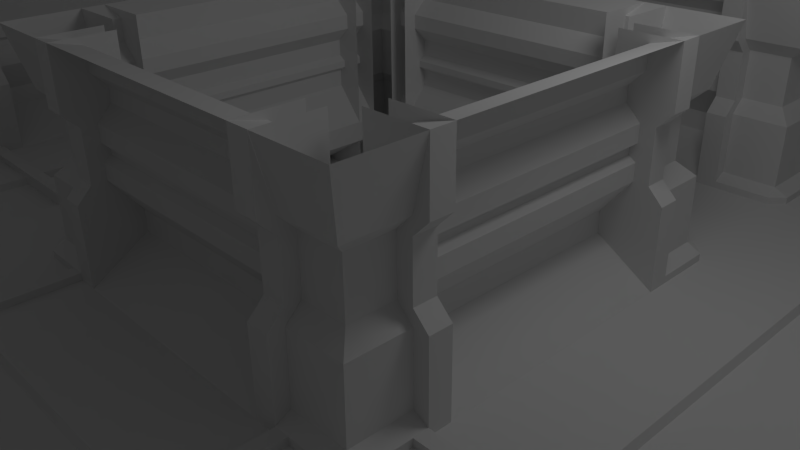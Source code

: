 # Source: GameplayTestMap.blend  (saved by Blender 2.63.0; exported with 4.5.12 LTS)
import bpy
from mathutils import Matrix  # noqa: F401  (used for matrix-valued properties, if any)

bpy.ops.wm.read_factory_settings(use_empty=True)
scene = bpy.context.scene
scene.name = 'Scene'

# ---- collections
col_collection_1 = bpy.data.collections.new('Collection 1'); scene.collection.children.link(col_collection_1)

# ---- materials (node trees are filled in below, after node groups)
mat_none_untitled_005 = bpy.data.materials.new('None_untitled.005')
mat_none_untitled_005.alpha_threshold = 0.0
mat_none_untitled_005.use_transparent_shadow = False
mat_none_untitled_005.specular_color = (0.8, 0.8, 0.8)
mat_none_untitled_005.roughness = 0.5
mat_none_untitled_005.specular_intensity = 1.0
mat_none_untitled_005.line_color = (0.0, 0.0, 0.0, 1.0)
mat_none_untitled_002 = bpy.data.materials.new('None_untitled.002')
mat_none_untitled_002.alpha_threshold = 0.0
mat_none_untitled_002.use_transparent_shadow = False
mat_none_untitled_002.specular_color = (0.8, 0.8, 0.8)
mat_none_untitled_002.roughness = 0.5
mat_none_untitled_002.specular_intensity = 1.0
mat_none_untitled_002.line_color = (0.0, 0.0, 0.0, 1.0)
mat_none_untitled_004 = bpy.data.materials.new('None_untitled.004')
mat_none_untitled_004.alpha_threshold = 0.0
mat_none_untitled_004.use_transparent_shadow = False
mat_none_untitled_004.specular_color = (0.8, 0.8, 0.8)
mat_none_untitled_004.roughness = 0.5
mat_none_untitled_004.specular_intensity = 1.0
mat_none_untitled_004.line_color = (0.0, 0.0, 0.0, 1.0)
mat_none_untitled = bpy.data.materials.new('None_untitled')
mat_none_untitled.alpha_threshold = 0.0
mat_none_untitled.use_transparent_shadow = False
mat_none_untitled.specular_color = (0.8, 0.8, 0.8)
mat_none_untitled.roughness = 0.5
mat_none_untitled.specular_intensity = 1.0
mat_none_untitled.line_color = (0.0, 0.0, 0.0, 1.0)
mat_none_untitled_001 = bpy.data.materials.new('None_untitled.001')
mat_none_untitled_001.alpha_threshold = 0.0
mat_none_untitled_001.use_transparent_shadow = False
mat_none_untitled_001.specular_color = (0.8, 0.8, 0.8)
mat_none_untitled_001.roughness = 0.5
mat_none_untitled_001.specular_intensity = 1.0
mat_none_untitled_001.line_color = (0.0, 0.0, 0.0, 1.0)

# ---- material node trees

# ---- world
world_world = bpy.data.worlds.new('World'); scene.world = world_world
world_world.color = (0.05088, 0.05088, 0.05088)
world_world.use_sun_shadow = False
world_world.sun_shadow_jitter_overblur = 0.0
world_world.cycles.sampling_method = 'MANUAL'
world_world.cycles.sample_map_resolution = 256

# ---- cameras
cam_camera = bpy.data.cameras.new('Camera')
cam_camera.clip_end = 100.0
cam_camera.lens = 35.0
cam_camera.sensor_width = 32.0
cam_camera.sensor_height = 18.0
cam_camera.ortho_scale = 7.314
cam_camera.dof.focus_distance = 0.0
cam_camera.dof.aperture_fstop = 128.0

# ---- lights
light_lamp = bpy.data.lights.new('Lamp', 'POINT')
light_lamp.transmission_factor = 0.0
light_lamp.cutoff_distance = 30.0
light_lamp.energy = 100.0
light_lamp.shadow_buffer_clip_start = 1.001
light_lamp.shadow_soft_size = 1.0
light_lamp.shadow_maximum_resolution = 0.006
light_lamp.use_absolute_resolution = True
light_lamp.cycles.use_multiple_importance_sampling = False

# ---- meshes
me_plane_001 = bpy.data.meshes.new('Plane.001')
me_plane_001.from_pydata([(20.0, -20.0, 0.0), (-20.0, -20.0, 0.0), (20.0, 20.0, 0.0), (-20.0, 20.0, 0.0)], [], [(2, 3, 1, 0)])
_uv = me_plane_001.uv_layers.new(name='UV coord')
_uv.uv.foreach_set('vector', [0.0, 0.5, -20.0, 0.5, -20.0, -19.5, 0.0, -19.5])
me_plane_001.use_remesh_preserve_volume = False
me_plane_001.use_remesh_preserve_attributes = False
me_plane_001.use_mirror_vertex_groups = False
me_plane_001.update()
me_cube_006_cube_011 = bpy.data.meshes.new('Cube.006_Cube.011')
me_cube_006_cube_011.from_pydata([(5.0, 0.0, 6.2), (5.0, 0.0, 6.8), (5.0, 1.3, 6.8), (5.0, 1.3, 6.2), (5.0, 0.0, 6.0), (5.0, 1.1, 6.0), (5.3, 0.0, 6.0), (5.3, 1.1, 6.0), (5.0, 2.0, 6.8), (5.0, 2.0, 6.2), (5.0, 3.0, 6.8), (5.0, 3.0, 6.2), (5.0, 3.0, 6.0), (5.0, 2.2, 6.0), (5.3, 3.0, 6.0), (5.3, 2.2, 6.0), (5.3, 2.0, 6.2), (5.3, 1.3, 6.2), (6.2, 1.3, 5.0), (6.8, 1.3, 5.0), (6.8, 0.0, 5.0), (6.2, 0.0, 5.0), (6.0, 0.0, 5.0), (6.0, 1.1, 5.0), (6.0, 0.0, 5.3), (6.0, 1.1, 5.3), (6.2, 2.0, 5.0), (6.8, 2.0, 5.0), (6.2, 3.0, 5.0), (6.8, 3.0, 5.0), (6.0, 2.2, 5.0), (6.0, 3.0, 5.0), (6.0, 2.2, 5.3), (6.0, 3.0, 5.3), (6.2, 2.0, 5.3), (6.2, 1.3, 5.3)], [], [(0, 1, 2, 3), (4, 0, 3, 5), (6, 4, 5, 7), (2, 8, 9, 3), (8, 10, 11, 9), (9, 11, 12, 13), (13, 12, 14, 15), (15, 16, 9, 13), (17, 7, 5, 3), (3, 9, 16, 17), (18, 19, 20, 21), (21, 22, 23, 18), (22, 24, 25, 23), (18, 26, 27, 19), (26, 28, 29, 27), (30, 31, 28, 26), (32, 33, 31, 30), (30, 26, 34, 32), (18, 23, 25, 35), (35, 34, 26, 18), (6, 7, 25, 24), (17, 35, 25, 7), (17, 16, 34, 35), (15, 32, 34, 16), (15, 14, 33, 32)])
_uv = me_cube_006_cube_011.uv_layers.new(name='UVMap')
_uv.uv.foreach_set('vector', [0.9395, 0.1148, 0.7869, 0.1148, 0.7869, 0.4453, 0.9395, 0.4453, 0.9903, 0.1148, 0.9395, 0.1148, 0.9395, 0.4453, 0.9903, 0.3944, 0.09477, 0.0, 0.1895, 0.0, 0.1895, 0.3475, 0.09477, 0.3475, 0.7869, 0.4453, 0.7869, 0.6232, 0.9395, 0.6232, 0.9395, 0.4453, 0.7869, 0.6232, 0.7869, 0.8774, 0.9395, 0.8774, 0.9395, 0.6232, 0.9395, 0.6232, 0.9395, 0.8774, 0.9903, 0.8774, 0.9903, 0.674, 0.1895, 0.7473, 0.1895, 1.0, 0.09477, 1.0, 0.09477, 0.7473, 0.09477, 0.7473, 0.09477, 0.6579, 0.1895, 0.6579, 0.1895, 0.7473, 0.09477, 0.4368, 0.09477, 0.3475, 0.1895, 0.3475, 0.1895, 0.4368, 0.1895, 0.4368, 0.1895, 0.6579, 0.09477, 0.6579, 0.09477, 0.4368, 0.6163, 0.4453, 0.7688, 0.4453, 0.7688, 0.1148, 0.6163, 0.1148, 0.6163, 0.1148, 0.5654, 0.1148, 0.5654, 0.3944, 0.6163, 0.4453, 0.0, 0.0, 0.09477, 0.0, 0.09477, 0.3475, 0.0, 0.3475, 0.6163, 0.4453, 0.6163, 0.6232, 0.7688, 0.6232, 0.7688, 0.4453, 0.6163, 0.6232, 0.6163, 0.8774, 0.7688, 0.8774, 0.7688, 0.6232, 0.5654, 0.674, 0.5654, 0.8774, 0.6163, 0.8774, 0.6163, 0.6232, 0.09477, 0.7473, 0.09477, 1.0, 4e-06, 1.0, 3e-06, 0.7473, 3e-06, 0.7473, 2e-06, 0.6579, 0.09477, 0.6579, 0.09477, 0.7473, 1e-06, 0.4368, 0.0, 0.3475, 0.09477, 0.3475, 0.09477, 0.4368, 0.09477, 0.4368, 0.09477, 0.6579, 2e-06, 0.6579, 1e-06, 0.4368, 0.4795, 0.1697, 0.4795, 0.4026, 0.2699, 0.4026, 0.2699, 0.1697, 0.5095, 0.4545, 0.2399, 0.4545, 0.2699, 0.4026, 0.4795, 0.4026, 0.5095, 0.4545, 0.5095, 0.6028, 0.2399, 0.6028, 0.2399, 0.4545, 0.4795, 0.6547, 0.2699, 0.6547, 0.2399, 0.6028, 0.5095, 0.6028, 0.4795, 0.6547, 0.4795, 0.8241, 0.2699, 0.8241, 0.2699, 0.6547])
me_cube_006_cube_011.materials.append(mat_none_untitled_005)
me_cube_006_cube_011.use_remesh_preserve_volume = False
me_cube_006_cube_011.use_remesh_preserve_attributes = False
me_cube_006_cube_011.use_mirror_vertex_groups = False
me_cube_006_cube_011.update()
me_plane_plane_002 = bpy.data.meshes.new('Plane_Plane.002')
me_plane_plane_002.from_pydata([(1.8, 0.2, 1.0), (1.8, 1.1, 1.0), (1.8, 1.1, 1.8), (1.8, 0.2, 1.81), (1.0, 1.1, 1.8), (1.0, 0.2, 1.81), (1.6, 1.3, 1.6), (1.0, 1.3, 1.6), (1.6, 1.3, 1.0), (1.6, 2.0, 1.0), (1.6, 2.0, 1.6), (1.0, 2.0, 1.6), (1.8, 2.2, 1.8), (1.0, 2.2, 1.8), (1.8, 2.2, 1.0), (2.0, 3.0, 1.0), (2.0, 3.0, 2.0), (1.0, 3.0, 2.0), (2.0, 0.1, 1.0), (2.0, 0.1, 1.81), (2.0, 0.0, 1.81), (2.0, 0.0, 1.0), (1.0, 0.1, 2.0), (1.8, 0.1, 2.0), (1.0, 0.0, 2.0), (1.8, 0.0, 2.0)], [], [(0, 1, 2, 3), (3, 2, 4, 5), (2, 6, 7, 4), (1, 8, 6, 2), (8, 9, 10, 6), (6, 10, 11, 7), (10, 12, 13, 11), (9, 14, 12, 10), (12, 14, 15, 16), (13, 12, 16, 17), (18, 0, 3, 19), (19, 20, 21, 18), (5, 22, 23, 3), (22, 24, 25, 23), (3, 23, 19), (19, 23, 25, 20)])
_uv = me_plane_plane_002.uv_layers.new(name='UVMap')
_uv.uv.foreach_set('vector', [0.2001, 0.476, 0.393, 0.476, 0.393, 0.133, 0.2001, 0.1287, 0.2002, 0.8782, 0.3937, 0.8781, 0.3937, 0.5342, 0.2002, 0.5343, 0.3937, 0.8781, 0.4545, 0.7921, 0.4545, 0.5342, 0.3937, 0.5342, 0.393, 0.476, 0.4536, 0.476, 0.4536, 0.2188, 0.393, 0.133, 0.4536, 0.476, 0.6037, 0.476, 0.6037, 0.2188, 0.4536, 0.2188, 0.4545, 0.7921, 0.605, 0.7921, 0.605, 0.5341, 0.4545, 0.5342, 0.605, 0.7921, 0.6658, 0.878, 0.6658, 0.5341, 0.605, 0.5341, 0.6037, 0.476, 0.6643, 0.476, 0.6643, 0.133, 0.6037, 0.2188, 0.6643, 0.133, 0.6643, 0.476, 0.841, 0.476, 0.841, 0.0473, 0.6658, 0.5341, 0.6658, 0.878, 0.8431, 0.9639, 0.843, 0.534, 0.1522, 0.476, 0.2001, 0.476, 0.2001, 0.1287, 0.1522, 0.1287, 0.1522, 0.1287, 0.1294, 0.1284, 0.1294, 0.4756, 0.1522, 0.476, 0.2002, 0.5343, 0.154, 0.5343, 0.1541, 0.8782, 0.2002, 0.8782, 0.154, 0.5343, 0.1314, 0.534, 0.1315, 0.878, 0.1541, 0.8782, 0.9396, 0.06097, 0.909, 0.1404, 0.9734, 0.1404, 0.9734, 0.1404, 0.909, 0.1404, 0.909, 0.187, 0.9734, 0.187])
me_plane_plane_002.materials.append(mat_none_untitled_002)
me_plane_plane_002.use_remesh_preserve_volume = False
me_plane_plane_002.use_remesh_preserve_attributes = False
me_plane_plane_002.use_mirror_vertex_groups = False
me_plane_plane_002.update()
me_plane_002_plane_007 = bpy.data.meshes.new('Plane.002_Plane.007')
me_plane_002_plane_007.from_pydata([(1.0, 0.1, 2.0), (1.0, 0.1, 6.0), (1.2, 0.1, 6.0), (1.2, 0.1, 2.0), (1.2, -0.2, 2.0), (1.2, -0.2, 6.0), (1.0, -0.2, 2.0), (1.0, -0.2, 6.0), (6.0, 0.1, 1.0), (2.0, 0.1, 1.0), (2.0, 0.1, 1.2), (6.0, 0.1, 1.2), (6.0, -0.2, 1.2), (2.0, -0.2, 1.2), (6.0, -0.2, 1.0), (2.0, -0.2, 1.0), (1.0, 0.0, 2.0), (1.0, 0.0, 3.333), (1.8, 0.0, 3.333), (1.8, 0.0, 2.0), (1.0, 0.0, 4.667), (1.0, 0.0, 6.0), (1.8, 0.0, 6.0), (1.8, 0.0, 4.667), (1.0, -1.0, 3.778), (1.8, -1.0, 3.778), (1.0, -1.0, 4.222), (1.8, -1.0, 4.222), (6.0, 0.0, 1.0), (4.667, 0.0, 1.0), (4.667, 0.0, 1.8), (6.0, 0.0, 1.8), (3.333, 0.0, 1.0), (2.0, 0.0, 1.0), (2.0, 0.0, 1.8), (3.333, 0.0, 1.8), (4.222, -1.0, 1.0), (4.222, -1.0, 1.8), (3.778, -1.0, 1.0), (3.778, -1.0, 1.8), (5.3, 0.0, 6.0), (6.0, 0.0, 5.3)], [], [(0, 1, 2, 3), (4, 3, 2, 5), (0, 6, 7, 1), (8, 9, 10, 11), (12, 11, 10, 13), (8, 14, 15, 9), (16, 17, 18, 19), (20, 21, 22, 23), (17, 24, 25, 18), (24, 26, 27, 25), (26, 20, 23, 27), (28, 29, 30, 31), (32, 33, 34, 35), (29, 36, 37, 30), (36, 38, 39, 37), (38, 32, 35, 39), (19, 18, 35, 34), (18, 25, 39, 35), (27, 37, 39, 25), (23, 30, 37, 27), (22, 31, 30, 23), (31, 22, 40, 41)])
_uv = me_plane_002_plane_007.uv_layers.new(name='UVMap')
_uv.uv.foreach_set('vector', [0.5562, 0.9158, 0.1241, 0.9158, 0.1241, 0.8942, 0.5562, 0.8942, 0.5562, 0.8618, 0.5562, 0.8942, 0.1241, 0.8942, 0.1241, 0.8618, 0.5562, 0.9158, 0.5562, 0.9482, 0.1241, 0.9482, 0.1241, 0.9158, 0.5562, 0.8294, 0.1241, 0.8294, 0.1241, 0.8078, 0.5562, 0.8078, 0.5562, 0.7753, 0.5562, 0.8078, 0.1241, 0.8078, 0.1241, 0.7754, 0.5562, 0.8294, 0.5562, 0.8618, 0.1241, 0.8618, 0.1241, 0.8294, 0.7727, 0.2908, 0.682, 0.1089, 0.7366, 0.0, 0.8273, 0.1819, 0.09093, 0.7684, 0.0, 0.5865, 0.05456, 0.4774, 0.1455, 0.6592, 0.9247, 0.8171, 0.8693, 0.8538, 0.8534, 0.7632, 0.9117, 0.7352, 0.8693, 0.8538, 0.8457, 0.8737, 0.8295, 0.7909, 0.8534, 0.7632, 0.8457, 0.8737, 0.7832, 0.9145, 0.7683, 0.8231, 0.8295, 0.7909, 0.682, 0.5865, 0.591, 0.7684, 0.5365, 0.6592, 0.6274, 0.4774, 1.0, 0.1093, 0.9093, 0.2908, 0.8548, 0.182, 0.9455, 0.00046, 0.819, 0.2925, 0.8724, 0.3544, 0.8492, 0.4273, 0.7963, 0.3706, 0.8724, 0.3544, 0.8938, 0.384, 0.8675, 0.4612, 0.8492, 0.4273, 0.8938, 0.384, 0.9434, 0.4437, 0.9227, 0.5166, 0.8675, 0.4612, 0.8273, 0.1819, 0.7366, 0.0, 0.9455, 0.00046, 0.8548, 0.182, 0.9117, 0.7352, 0.8534, 0.7632, 0.8675, 0.4612, 0.9227, 0.5166, 0.8295, 0.7909, 0.8492, 0.4273, 0.8675, 0.4612, 0.8534, 0.7632, 0.7683, 0.8231, 0.7963, 0.3706, 0.8492, 0.4273, 0.8295, 0.7909, 0.05456, 0.4774, 0.6274, 0.4774, 0.5365, 0.6592, 0.1455, 0.6592, 0.6274, 0.4774, 0.05456, 0.4774, 0.2932, 0.0, 0.3887, 0.0])
me_plane_002_plane_007.materials.append(mat_none_untitled_004)
me_plane_002_plane_007.use_remesh_preserve_volume = False
me_plane_002_plane_007.use_remesh_preserve_attributes = False
me_plane_002_plane_007.use_mirror_vertex_groups = False
me_plane_002_plane_007.update()
me_cube_cube_002 = bpy.data.meshes.new('Cube_Cube.002')
me_cube_cube_002.from_pydata([(1.8, 0.0, -2.7), (1.8, 1.3, -2.7), (1.2, 1.3, -2.7), (1.2, 0.0, -2.7), (1.8, 1.3, -3.0), (1.8, 0.0, -3.0), (1.2, 0.0, -3.0), (1.2, 1.3, -3.0), (2.0, 1.1, -3.0), (2.0, 0.0, -3.0), (2.0, 0.0, -2.7), (2.0, 1.1, -2.7), (1.2, 2.0, -3.0), (1.8, 2.0, -3.0), (1.8, 2.0, -2.7), (1.2, 2.0, -2.7), (1.8, 3.0, -2.7), (1.2, 3.0, -2.7), (1.2, 3.0, -3.0), (1.8, 3.0, -3.0), (2.0, 2.2, -3.0), (2.0, 3.0, -3.0), (2.0, 2.2, -2.7), (2.0, 3.0, -2.7), (1.8, 0.0, 1.0), (1.8, 1.3, 1.0), (1.2, 1.3, 1.0), (1.2, 0.0, 1.0), (1.8, 1.3, 0.7), (1.8, 0.0, 0.7), (1.2, 0.0, 0.7), (1.2, 1.3, 0.7), (2.0, 1.1, 0.7), (2.0, 0.0, 0.7), (2.0, 0.0, 1.0), (2.0, 1.1, 1.0), (1.2, 2.0, 0.7), (1.8, 2.0, 0.7), (1.8, 2.0, 1.0), (1.2, 2.0, 1.0), (1.8, 3.0, 1.0), (1.2, 3.0, 1.0), (1.2, 3.0, 0.7), (1.8, 3.0, 0.7), (2.0, 2.2, 0.7), (2.0, 3.0, 0.7), (2.0, 2.2, 1.0), (2.0, 3.0, 1.0), (2.0, 0.0, -3.0), (1.2, 0.5, -3.0), (1.2, 0.5, 1.0), (2.0, 0.0, 1.0), (1.2, 0.8, -3.0), (1.2, 0.8, 1.0), (1.6, 1.3, -3.0), (1.6, 1.3, 1.0), (1.6, 2.0, -3.0), (1.4, 2.2, -3.0), (1.4, 2.2, 1.0), (1.6, 2.0, 1.0), (1.4, 2.4, -3.0), (1.4, 2.4, 1.0), (1.6, 2.6, -3.0), (1.6, 2.6, 1.0), (1.6, 2.9, -3.0), (1.6, 2.9, 1.0), (1.6, 1.533, -3.0), (1.6, 1.533, 1.0), (1.6, 1.767, 1.0), (1.6, 1.767, -3.0), (1.5, 1.697, 1.0), (1.5, 1.697, -3.0), (1.5, 1.603, -3.0), (1.5, 1.603, 1.0), (2.0, 3.0, -3.0), (2.0, 3.0, 1.0)], [], [(0, 1, 2, 3), (4, 5, 6, 7), (5, 4, 8, 9), (1, 0, 10, 11), (9, 8, 11, 10), (4, 7, 12, 13), (2, 1, 14, 15), (15, 14, 16, 17), (13, 12, 18, 19), (20, 13, 19, 21), (14, 22, 23, 16), (22, 20, 21, 23), (20, 22, 14, 13), (4, 1, 11, 8), (1, 4, 13, 14), (24, 25, 26, 27), (28, 29, 30, 31), (29, 28, 32, 33), (25, 24, 34, 35), (33, 32, 35, 34), (28, 31, 36, 37), (26, 25, 38, 39), (39, 38, 40, 41), (37, 36, 42, 43), (44, 37, 43, 45), (38, 46, 47, 40), (46, 44, 45, 47), (44, 46, 38, 37), (28, 25, 35, 32), (25, 28, 37, 38), (48, 49, 50, 51), (49, 52, 53, 50), (52, 54, 55, 53), (56, 57, 58, 59), (57, 60, 61, 58), (60, 62, 63, 61), (62, 64, 65, 63), (55, 54, 66, 67), (68, 69, 56, 59), (68, 70, 71, 69), (66, 72, 73, 67), (73, 72, 71, 70), (64, 74, 75, 65)])
_uv = me_cube_cube_002.uv_layers.new(name='UVMap')
_uv.uv.foreach_set('vector', [0.7832, 2.5e-05, 0.7832, 0.4334, 0.8832, 0.4334, 0.8832, 2.5e-05, 0.7105, 0.4292, 0.7105, -0.004161, 0.6105, -0.004161, 0.6105, 0.4292, 0.7105, -0.004161, 0.7105, 0.4292, 0.7438, 0.3625, 0.7438, -0.004161, 0.7832, 0.4334, 0.7832, 2.5e-05, 0.7499, 2.5e-05, 0.7499, 0.3667, 0.5474, 0.0, 0.5474, 0.3475, 0.5, 0.3475, 0.5, 3e-06, 0.7105, 0.4292, 0.6105, 0.4292, 0.6105, 0.6625, 0.7105, 0.6625, 0.8832, 0.4334, 0.7832, 0.4334, 0.7832, 0.6667, 0.8832, 0.6667, 0.8832, 0.6667, 0.7832, 0.6667, 0.7832, 1.0, 0.8832, 1.0, 0.7105, 0.6625, 0.6105, 0.6625, 0.6105, 0.9958, 0.7105, 0.9958, 0.7438, 0.7292, 0.7105, 0.6625, 0.7105, 0.9958, 0.7438, 0.9958, 0.7832, 0.6667, 0.7499, 0.7334, 0.7499, 1.0, 0.7832, 1.0, 0.5, 0.7473, 0.5474, 0.7473, 0.5474, 1.0, 0.5, 1.0, 0.5474, 0.7473, 0.5, 0.7473, 0.5, 0.6579, 0.5474, 0.6579, 0.5474, 0.4368, 0.5, 0.4368, 0.5, 0.3475, 0.5474, 0.3475, 0.5, 0.4368, 0.5474, 0.4368, 0.5474, 0.6579, 0.5, 0.6579, 0.7104, -0.00395, 0.7104, 0.4294, 0.6104, 0.4294, 0.6104, -0.00395, 0.7833, 0.4333, 0.7833, 0.0, 0.8833, 0.0, 0.8833, 0.4333, 0.7833, 0.0, 0.7833, 0.4333, 0.75, 0.3667, 0.75, 0.0, 0.7104, 0.4294, 0.7104, -0.00395, 0.7437, -0.00395, 0.7437, 0.3627, 0.6021, -0.003125, 0.6021, 0.3444, 0.5547, 0.3444, 0.5547, -0.003125, 0.7833, 0.4333, 0.8833, 0.4333, 0.8833, 0.6667, 0.7833, 0.6667, 0.6104, 0.4294, 0.7104, 0.4294, 0.7104, 0.6627, 0.6104, 0.6627, 0.6104, 0.6627, 0.7104, 0.6627, 0.7104, 0.9961, 0.6104, 0.9961, 0.7833, 0.6667, 0.8833, 0.6667, 0.8833, 1.0, 0.7833, 1.0, 0.75, 0.7333, 0.7833, 0.6667, 0.7833, 1.0, 0.75, 1.0, 0.7104, 0.6627, 0.7437, 0.7294, 0.7437, 0.996, 0.7104, 0.9961, 0.5547, 0.7442, 0.6021, 0.7442, 0.6021, 0.9969, 0.5547, 0.9969, 0.6021, 0.7442, 0.5547, 0.7442, 0.5547, 0.6548, 0.6021, 0.6548, 0.6021, 0.4337, 0.5547, 0.4337, 0.5547, 0.3444, 0.6021, 0.3444, 0.5547, 0.4337, 0.6021, 0.4337, 0.6021, 0.6548, 0.5547, 0.6548, 0.4692, 0.9774, 0.4692, 0.7612, 0.01087, 0.7612, 0.01087, 0.9774, 0.4692, 0.7612, 0.4692, 0.6924, 0.01087, 0.6924, 0.01087, 0.7612, 0.4692, 0.6924, 0.4692, 0.5457, 0.01087, 0.5457, 0.01087, 0.6924, 0.4692, 0.3614, 0.4692, 0.2965, 0.01087, 0.2965, 0.01087, 0.3614, 0.4692, 0.2965, 0.4692, 0.2507, 0.01087, 0.2507, 0.01087, 0.2965, 0.4692, 0.2507, 0.4692, 0.1859, 0.01087, 0.1859, 0.01087, 0.2507, 0.4692, 0.1859, 0.4692, 0.1171, 0.01087, 0.1171, 0.01087, 0.1859, 0.01087, 0.5457, 0.4692, 0.5457, 0.4692, 0.4922, 0.01087, 0.4922, 0.01087, 0.4148, 0.4692, 0.4148, 0.4692, 0.3614, 0.01087, 0.3614, 0.01087, 0.4148, 0.01087, 0.4428, 0.4692, 0.4428, 0.4692, 0.4148, 0.4692, 0.4922, 0.4692, 0.4642, 0.01087, 0.4642, 0.01087, 0.4922, 0.01087, 0.4642, 0.4692, 0.4642, 0.4692, 0.4428, 0.01087, 0.4428, 0.4692, 0.1171, 0.4692, 0.02265, 0.01087, 0.02264, 0.01087, 0.1171])
me_cube_cube_002.materials.append(mat_none_untitled)
me_cube_cube_002.use_remesh_preserve_volume = False
me_cube_cube_002.use_remesh_preserve_attributes = False
me_cube_cube_002.use_mirror_vertex_groups = False
me_cube_cube_002.update()
me_plane_001_plane_006 = bpy.data.meshes.new('Plane.001_Plane.006')
me_plane_001_plane_006.from_pydata([(6.0, 0.0, -3.0), (4.667, 0.0, -3.0), (4.667, 0.0, 1.0), (6.0, 0.0, 1.0), (3.333, 0.0, -3.0), (2.0, 0.0, -3.0), (2.0, 0.0, 1.0), (3.333, 0.0, 1.0), (4.222, -1.0, -3.0), (4.222, -1.0, 1.0), (3.778, -1.0, -3.0), (3.778, -1.0, 1.0)], [], [(0, 1, 2, 3), (4, 5, 6, 7), (1, 8, 9, 2), (8, 10, 11, 9), (10, 4, 7, 11)])
_uv = me_plane_001_plane_006.uv_layers.new(name='UVMap')
_uv.uv.foreach_set('vector', [2e-06, 0.0, 0.2516, 0.0, 0.2516, 0.7548, 0.0, 0.7548, 0.7484, 1e-06, 1.0, 1e-06, 1.0, 0.7548, 0.7484, 0.7548, 0.2516, 0.0, 0.4581, 1e-06, 0.4581, 0.7548, 0.2516, 0.7548, 0.4581, 1e-06, 0.5419, 1e-06, 0.5419, 0.7548, 0.4581, 0.7548, 0.5419, 1e-06, 0.7484, 1e-06, 0.7484, 0.7548, 0.5419, 0.7548])
me_plane_001_plane_006.materials.append(mat_none_untitled_001)
me_plane_001_plane_006.use_remesh_preserve_volume = False
me_plane_001_plane_006.use_remesh_preserve_attributes = False
me_plane_001_plane_006.use_mirror_vertex_groups = False
me_plane_001_plane_006.update()
me_plane = bpy.data.meshes.new('Plane')
me_plane.from_pydata([(1.0, -1.0, 0.0), (-1.0, -1.0, 0.0), (1.0, 1.0, 0.0), (-1.0, 1.0, 0.0)], [], [(2, 3, 1, 0)])
_uv = me_plane.uv_layers.new(name='UV coord')
_uv.uv.foreach_set('vector', [0.0, 0.0, -1.0, 0.0, -1.0, -1.0, 0.0, -1.0])
me_plane.use_remesh_preserve_volume = False
me_plane.use_remesh_preserve_attributes = False
me_plane.use_mirror_vertex_groups = False
me_plane.update()

# ---- objects
ob_plane_007 = bpy.data.objects.new('Plane.007', me_plane_001)
ob_mesh_118 = bpy.data.objects.new('Mesh.118', me_cube_006_cube_011)
ob_mesh_117 = bpy.data.objects.new('Mesh.117', me_plane_plane_002)
ob_mesh_116 = bpy.data.objects.new('Mesh.116', me_plane_002_plane_007)
ob_mesh_115 = bpy.data.objects.new('Mesh.115', me_cube_cube_002)
ob_mesh_114 = bpy.data.objects.new('Mesh.114', me_cube_cube_002)
ob_mesh_113 = bpy.data.objects.new('Mesh.113', me_plane_001_plane_006)
ob_mesh_112 = bpy.data.objects.new('Mesh.112', me_cube_cube_002)
ob_mesh_111 = bpy.data.objects.new('Mesh.111', me_cube_cube_002)
ob_mesh_110 = bpy.data.objects.new('Mesh.110', me_cube_cube_002)
ob_mesh_109 = bpy.data.objects.new('Mesh.109', me_cube_cube_002)
ob_mesh_108 = bpy.data.objects.new('Mesh.108', me_cube_006_cube_011)
ob_mesh_107 = bpy.data.objects.new('Mesh.107', me_plane_plane_002)
ob_mesh_106 = bpy.data.objects.new('Mesh.106', me_plane_002_plane_007)
ob_mesh_105 = bpy.data.objects.new('Mesh.105', me_cube_cube_002)
ob_mesh_104 = bpy.data.objects.new('Mesh.104', me_cube_cube_002)
ob_mesh_103 = bpy.data.objects.new('Mesh.103', me_plane_001_plane_006)
ob_mesh_102 = bpy.data.objects.new('Mesh.102', me_plane_001_plane_006)
ob_mesh_101 = bpy.data.objects.new('Mesh.101', me_cube_cube_002)
ob_mesh_100 = bpy.data.objects.new('Mesh.100', me_cube_cube_002)
ob_mesh_099 = bpy.data.objects.new('Mesh.099', me_cube_cube_002)
ob_mesh_098 = bpy.data.objects.new('Mesh.098', me_cube_cube_002)
ob_mesh_097 = bpy.data.objects.new('Mesh.097', me_plane_001_plane_006)
ob_mesh_096 = bpy.data.objects.new('Mesh.096', me_plane_001_plane_006)
ob_mesh_095 = bpy.data.objects.new('Mesh.095', me_cube_cube_002)
ob_mesh_094 = bpy.data.objects.new('Mesh.094', me_cube_cube_002)
ob_mesh_093 = bpy.data.objects.new('Mesh.093', me_plane_001_plane_006)
ob_mesh_092 = bpy.data.objects.new('Mesh.092', me_cube_cube_002)
ob_mesh_091 = bpy.data.objects.new('Mesh.091', me_cube_cube_002)
ob_mesh_090 = bpy.data.objects.new('Mesh.090', me_cube_cube_002)
ob_mesh_089 = bpy.data.objects.new('Mesh.089', me_cube_cube_002)
ob_mesh_088 = bpy.data.objects.new('Mesh.088', me_plane_001_plane_006)
ob_mesh_087 = bpy.data.objects.new('Mesh.087', me_plane_001_plane_006)
ob_mesh_086 = bpy.data.objects.new('Mesh.086', me_cube_cube_002)
ob_mesh_085 = bpy.data.objects.new('Mesh.085', me_cube_cube_002)
ob_mesh_084 = bpy.data.objects.new('Mesh.084', me_cube_cube_002)
ob_mesh_083 = bpy.data.objects.new('Mesh.083', me_cube_cube_002)
ob_mesh_082 = bpy.data.objects.new('Mesh.082', me_plane_001_plane_006)
ob_mesh_081 = bpy.data.objects.new('Mesh.081', me_plane_001_plane_006)
ob_mesh_080 = bpy.data.objects.new('Mesh.080', me_cube_cube_002)
ob_mesh_079 = bpy.data.objects.new('Mesh.079', me_cube_cube_002)
ob_mesh_078 = bpy.data.objects.new('Mesh.078', me_cube_cube_002)
ob_mesh_077 = bpy.data.objects.new('Mesh.077', me_cube_cube_002)
ob_mesh_076 = bpy.data.objects.new('Mesh.076', me_plane_001_plane_006)
ob_mesh_075 = bpy.data.objects.new('Mesh.075', me_plane_001_plane_006)
ob_mesh_074 = bpy.data.objects.new('Mesh.074', me_cube_cube_002)
ob_mesh_073 = bpy.data.objects.new('Mesh.073', me_cube_cube_002)
ob_mesh_072 = bpy.data.objects.new('Mesh.072', me_cube_cube_002)
ob_mesh_071 = bpy.data.objects.new('Mesh.071', me_cube_cube_002)
ob_mesh_070 = bpy.data.objects.new('Mesh.070', me_plane_001_plane_006)
ob_mesh_069 = bpy.data.objects.new('Mesh.069', me_plane_002_plane_007)
ob_mesh_068 = bpy.data.objects.new('Mesh.068', me_plane_plane_002)
ob_mesh_067 = bpy.data.objects.new('Mesh.067', me_cube_006_cube_011)
ob_mesh_066 = bpy.data.objects.new('Mesh.066', me_cube_cube_002)
ob_mesh_065 = bpy.data.objects.new('Mesh.065', me_cube_cube_002)
ob_mesh_064 = bpy.data.objects.new('Mesh.064', me_cube_cube_002)
ob_mesh_063 = bpy.data.objects.new('Mesh.063', me_cube_cube_002)
ob_mesh_062 = bpy.data.objects.new('Mesh.062', me_plane_001_plane_006)
ob_mesh_061 = bpy.data.objects.new('Mesh.061', me_plane_001_plane_006)
ob_mesh_060 = bpy.data.objects.new('Mesh.060', me_cube_cube_002)
ob_mesh_059 = bpy.data.objects.new('Mesh.059', me_cube_cube_002)
ob_mesh_058 = bpy.data.objects.new('Mesh.058', me_cube_cube_002)
ob_mesh_057 = bpy.data.objects.new('Mesh.057', me_cube_cube_002)
ob_mesh_056 = bpy.data.objects.new('Mesh.056', me_plane_001_plane_006)
ob_mesh_055 = bpy.data.objects.new('Mesh.055', me_plane_001_plane_006)
ob_mesh_054 = bpy.data.objects.new('Mesh.054', me_cube_cube_002)
ob_mesh_053 = bpy.data.objects.new('Mesh.053', me_cube_cube_002)
ob_mesh_052 = bpy.data.objects.new('Mesh.052', me_cube_cube_002)
ob_mesh_051 = bpy.data.objects.new('Mesh.051', me_cube_cube_002)
ob_mesh_050 = bpy.data.objects.new('Mesh.050', me_cube_006_cube_011)
ob_mesh_049 = bpy.data.objects.new('Mesh.049', me_plane_plane_002)
ob_mesh_048 = bpy.data.objects.new('Mesh.048', me_plane_002_plane_007)
ob_mesh_047 = bpy.data.objects.new('Mesh.047', me_plane_001_plane_006)
ob_mesh_046 = bpy.data.objects.new('Mesh.046', me_cube_cube_002)
ob_mesh_045 = bpy.data.objects.new('Mesh.045', me_cube_cube_002)
ob_mesh_044 = bpy.data.objects.new('Mesh.044', me_plane_001_plane_006)
ob_mesh_043 = bpy.data.objects.new('Mesh.043', me_cube_cube_002)
ob_mesh_042 = bpy.data.objects.new('Mesh.042', me_cube_cube_002)
ob_mesh_041 = bpy.data.objects.new('Mesh.041', me_cube_cube_002)
ob_mesh_040 = bpy.data.objects.new('Mesh.040', me_cube_cube_002)
ob_mesh_039 = bpy.data.objects.new('Mesh.039', me_cube_006_cube_011)
ob_mesh_038 = bpy.data.objects.new('Mesh.038', me_plane_plane_002)
ob_mesh_037 = bpy.data.objects.new('Mesh.037', me_plane_002_plane_007)
ob_mesh_036 = bpy.data.objects.new('Mesh.036', me_plane_001_plane_006)
ob_mesh_035 = bpy.data.objects.new('Mesh.035', me_cube_cube_002)
ob_mesh_034 = bpy.data.objects.new('Mesh.034', me_cube_cube_002)
ob_mesh_030 = bpy.data.objects.new('Mesh.030', me_cube_cube_002)
ob_plane_006 = bpy.data.objects.new('Plane.006', me_plane)
ob_plane_005 = bpy.data.objects.new('Plane.005', me_plane)
ob_plane_004 = bpy.data.objects.new('Plane.004', me_plane)
ob_plane_003 = bpy.data.objects.new('Plane.003', me_plane)
ob_plane_002 = bpy.data.objects.new('Plane.002', me_plane)
ob_plane_001 = bpy.data.objects.new('Plane.001', me_plane)
ob_plane = bpy.data.objects.new('Plane', me_plane)
ob_mesh_033 = bpy.data.objects.new('Mesh.033', me_plane_plane_002)
ob_mesh_032 = bpy.data.objects.new('Mesh.032', me_plane_001_plane_006)
ob_mesh_031 = bpy.data.objects.new('Mesh.031', me_plane_001_plane_006)
ob_mesh_029 = bpy.data.objects.new('Mesh.029', me_cube_cube_002)
ob_mesh_028 = bpy.data.objects.new('Mesh.028', me_cube_cube_002)
ob_mesh_027 = bpy.data.objects.new('Mesh.027', me_plane_plane_002)
ob_mesh_026 = bpy.data.objects.new('Mesh.026', me_plane_plane_002)
ob_mesh_012 = bpy.data.objects.new('Mesh.012', me_plane_plane_002)
ob_mesh_025 = bpy.data.objects.new('Mesh.025', me_cube_cube_002)
ob_mesh_024 = bpy.data.objects.new('Mesh.024', me_cube_cube_002)
ob_mesh_023 = bpy.data.objects.new('Mesh.023', me_cube_cube_002)
ob_mesh_022 = bpy.data.objects.new('Mesh.022', me_cube_cube_002)
ob_mesh_016 = bpy.data.objects.new('Mesh.016', me_plane_002_plane_007)
ob_mesh_013 = bpy.data.objects.new('Mesh.013', me_plane_plane_002)
ob_mesh_004 = bpy.data.objects.new('Mesh.004', me_cube_006_cube_011)
ob_mesh_021 = bpy.data.objects.new('Mesh.021', me_cube_cube_002)
ob_mesh_020 = bpy.data.objects.new('Mesh.020', me_cube_cube_002)
ob_mesh_019 = bpy.data.objects.new('Mesh.019', me_plane_002_plane_007)
ob_mesh_018 = bpy.data.objects.new('Mesh.018', me_plane_plane_002)
ob_mesh_017 = bpy.data.objects.new('Mesh.017', me_cube_006_cube_011)
ob_mesh_015 = bpy.data.objects.new('Mesh.015', me_cube_cube_002)
ob_mesh_014 = bpy.data.objects.new('Mesh.014', me_cube_cube_002)
ob_mesh_011 = bpy.data.objects.new('Mesh.011', me_cube_cube_002)
ob_mesh_010 = bpy.data.objects.new('Mesh.010', me_cube_cube_002)
ob_mesh_009 = bpy.data.objects.new('Mesh.009', me_cube_cube_002)
ob_mesh_008 = bpy.data.objects.new('Mesh.008', me_cube_006_cube_011)
ob_mesh_007 = bpy.data.objects.new('Mesh.007', me_plane_plane_002)
ob_mesh_006 = bpy.data.objects.new('Mesh.006', me_cube_cube_002)
ob_mesh_005 = bpy.data.objects.new('Mesh.005', me_cube_cube_002)
ob_mesh_003 = bpy.data.objects.new('Mesh.003', me_plane_001_plane_006)
ob_mesh_002 = bpy.data.objects.new('Mesh.002', me_plane_001_plane_006)
ob_mesh_001 = bpy.data.objects.new('Mesh.001', me_plane_002_plane_007)
ob_mesh = bpy.data.objects.new('Mesh', me_plane_001_plane_006)
ob_lamp = bpy.data.objects.new('Lamp', light_lamp)
ob_camera = bpy.data.objects.new('Camera', cam_camera)

# ---- transforms, parenting, visibility, modifiers, constraints
ob_plane_007.location = (-1.0, 0.0, -0.1)
ob_plane_007.lineart.crease_threshold = 0.0
ob_mesh_118.location = (-15.0, 9.0, 0.0)
ob_mesh_118.rotation_euler = (1.571, -0.0, 3.142)
ob_mesh_118.lineart.crease_threshold = 0.0
ob_mesh_117.location = (-15.0, 9.0, 0.0)
ob_mesh_117.rotation_euler = (1.571, -0.0, 3.142)
ob_mesh_117.lineart.crease_threshold = 0.0
ob_mesh_116.location = (-15.0, 9.0, 0.0)
ob_mesh_116.rotation_euler = (1.571, -0.0, 3.142)
ob_mesh_116.lineart.crease_threshold = 0.0
ob_mesh_115.location = (-23.0, 11.0, 6.517e-07)
ob_mesh_115.rotation_euler = (1.571, -0.0, 0.0)
ob_mesh_115.lineart.crease_threshold = 0.0
ob_mesh_114.location = (-19.0, 17.0, 0.0)
ob_mesh_114.rotation_euler = (1.571, -0.0, -1.571)
ob_mesh_114.lineart.crease_threshold = 0.0
ob_mesh_113.location = (-23.0, 7.0, 0.0)
ob_mesh_113.rotation_euler = (1.571, -0.0, 0.0)
ob_mesh_113.lineart.crease_threshold = 0.0
ob_mesh_112.location = (-23.0, 7.0, 0.0)
ob_mesh_112.rotation_euler = (1.571, -0.0, 0.0)
ob_mesh_112.lineart.crease_threshold = 0.0
ob_mesh_111.location = (-15.0, 9.0, 0.0)
ob_mesh_111.rotation_euler = (1.571, -0.0, -3.142)
ob_mesh_111.lineart.crease_threshold = 0.0
ob_mesh_110.location = (-17.0, -17.0, 0.0)
ob_mesh_110.rotation_euler = (1.571, -0.0, -4.712)
ob_mesh_110.lineart.crease_threshold = 0.0
ob_mesh_109.location = (-23.0, -13.0, 0.0)
ob_mesh_109.rotation_euler = (1.571, -0.0, 0.0)
ob_mesh_109.lineart.crease_threshold = 0.0
ob_mesh_108.location = (-15.0, -9.0, 0.0)
ob_mesh_108.rotation_euler = (1.571, -0.0, -1.571)
ob_mesh_108.lineart.crease_threshold = 0.0
ob_mesh_107.location = (-15.0, -9.0, 0.0)
ob_mesh_107.rotation_euler = (1.571, -0.0, -1.571)
ob_mesh_107.lineart.crease_threshold = 0.0
ob_mesh_106.location = (-15.0, -9.0, 0.0)
ob_mesh_106.rotation_euler = (1.571, -0.0, -1.571)
ob_mesh_106.lineart.crease_threshold = 0.0
ob_mesh_105.location = (-15.0, 5.0, 0.0)
ob_mesh_105.rotation_euler = (1.571, -0.0, -3.142)
ob_mesh_105.lineart.crease_threshold = 0.0
ob_mesh_104.location = (-23.0, 3.0, 0.0)
ob_mesh_104.rotation_euler = (1.571, -0.0, 0.0)
ob_mesh_104.lineart.crease_threshold = 0.0
ob_mesh_103.location = (-23.0, 3.0, 0.0)
ob_mesh_103.rotation_euler = (1.571, -0.0, 0.0)
ob_mesh_103.lineart.crease_threshold = 0.0
ob_mesh_102.location = (-23.0, -1.0, 0.0)
ob_mesh_102.rotation_euler = (1.571, -0.0, 0.0)
ob_mesh_102.lineart.crease_threshold = 0.0
ob_mesh_101.location = (-23.0, -1.0, 0.0)
ob_mesh_101.rotation_euler = (1.571, -0.0, 0.0)
ob_mesh_101.lineart.crease_threshold = 0.0
ob_mesh_100.location = (-15.0, 1.0, 0.0)
ob_mesh_100.rotation_euler = (1.571, -0.0, -3.142)
ob_mesh_100.lineart.crease_threshold = 0.0
ob_mesh_099.location = (-15.0, -3.0, 0.0)
ob_mesh_099.rotation_euler = (1.571, -0.0, -3.142)
ob_mesh_099.lineart.crease_threshold = 0.0
ob_mesh_098.location = (-23.0, -5.0, 0.0)
ob_mesh_098.rotation_euler = (1.571, -0.0, 0.0)
ob_mesh_098.lineart.crease_threshold = 0.0
ob_mesh_097.location = (-23.0, -5.0, 0.0)
ob_mesh_097.rotation_euler = (1.571, -0.0, 0.0)
ob_mesh_097.lineart.crease_threshold = 0.0
ob_mesh_096.location = (-23.0, -9.0, 0.0)
ob_mesh_096.rotation_euler = (1.571, -0.0, 0.0)
ob_mesh_096.lineart.crease_threshold = 0.0
ob_mesh_095.location = (-23.0, -9.0, 0.0)
ob_mesh_095.rotation_euler = (1.571, -0.0, 0.0)
ob_mesh_095.lineart.crease_threshold = 0.0
ob_mesh_094.location = (-15.0, -7.0, 0.0)
ob_mesh_094.rotation_euler = (1.571, -0.0, -3.142)
ob_mesh_094.lineart.crease_threshold = 0.0
ob_mesh_093.location = (-15.0, 17.0, 0.0)
ob_mesh_093.rotation_euler = (1.571, -0.0, -1.571)
ob_mesh_093.lineart.crease_threshold = 0.0
ob_mesh_092.location = (-15.0, 17.0, 0.0)
ob_mesh_092.rotation_euler = (1.571, -0.0, -1.571)
ob_mesh_092.lineart.crease_threshold = 0.0
ob_mesh_091.location = (-13.0, 9.0, 0.0)
ob_mesh_091.rotation_euler = (1.571, -0.0, -4.712)
ob_mesh_091.lineart.crease_threshold = 0.0
ob_mesh_090.location = (-13.0, -17.0, 0.0)
ob_mesh_090.rotation_euler = (1.571, -0.0, -4.712)
ob_mesh_090.lineart.crease_threshold = 0.0
ob_mesh_089.location = (-15.0, -9.0, 0.0)
ob_mesh_089.rotation_euler = (1.571, -0.0, -1.571)
ob_mesh_089.lineart.crease_threshold = 0.0
ob_mesh_088.location = (-15.0, -9.0, 0.0)
ob_mesh_088.rotation_euler = (1.571, -0.0, -1.571)
ob_mesh_088.lineart.crease_threshold = 0.0
ob_mesh_087.location = (-11.0, -9.0, 0.0)
ob_mesh_087.rotation_euler = (1.571, -0.0, -1.571)
ob_mesh_087.lineart.crease_threshold = 0.0
ob_mesh_086.location = (-11.0, -9.0, 0.0)
ob_mesh_086.rotation_euler = (1.571, -0.0, -1.571)
ob_mesh_086.lineart.crease_threshold = 0.0
ob_mesh_085.location = (-9.0, -17.0, 0.0)
ob_mesh_085.rotation_euler = (1.571, -0.0, -4.712)
ob_mesh_085.lineart.crease_threshold = 0.0
ob_mesh_084.location = (-5.0, -17.0, 0.0)
ob_mesh_084.rotation_euler = (1.571, -0.0, -4.712)
ob_mesh_084.lineart.crease_threshold = 0.0
ob_mesh_083.location = (-7.0, -9.0, 0.0)
ob_mesh_083.rotation_euler = (1.571, -0.0, -1.571)
ob_mesh_083.lineart.crease_threshold = 0.0
ob_mesh_082.location = (-7.0, -9.0, 0.0)
ob_mesh_082.rotation_euler = (1.571, -0.0, -1.571)
ob_mesh_082.lineart.crease_threshold = 0.0
ob_mesh_081.location = (-3.0, -9.0, 0.0)
ob_mesh_081.rotation_euler = (1.571, -0.0, -1.571)
ob_mesh_081.lineart.crease_threshold = 0.0
ob_mesh_080.location = (-3.0, -9.0, 0.0)
ob_mesh_080.rotation_euler = (1.571, -0.0, -1.571)
ob_mesh_080.lineart.crease_threshold = 0.0
ob_mesh_079.location = (-1.0, -17.0, 0.0)
ob_mesh_079.rotation_euler = (1.571, -0.0, -4.712)
ob_mesh_079.lineart.crease_threshold = 0.0
ob_mesh_078.location = (3.0, -17.0, 0.0)
ob_mesh_078.rotation_euler = (1.571, -0.0, -4.712)
ob_mesh_078.lineart.crease_threshold = 0.0
ob_mesh_077.location = (1.0, -9.0, 0.0)
ob_mesh_077.rotation_euler = (1.571, -0.0, -1.571)
ob_mesh_077.lineart.crease_threshold = 0.0
ob_mesh_076.location = (1.0, -9.0, 0.0)
ob_mesh_076.rotation_euler = (1.571, -0.0, -1.571)
ob_mesh_076.lineart.crease_threshold = 0.0
ob_mesh_075.location = (5.0, -9.0, 0.0)
ob_mesh_075.rotation_euler = (1.571, -0.0, -1.571)
ob_mesh_075.lineart.crease_threshold = 0.0
ob_mesh_074.location = (5.0, -9.0, 0.0)
ob_mesh_074.rotation_euler = (1.571, -0.0, -1.571)
ob_mesh_074.lineart.crease_threshold = 0.0
ob_mesh_073.location = (7.0, -17.0, 0.0)
ob_mesh_073.rotation_euler = (1.571, -0.0, -4.712)
ob_mesh_073.lineart.crease_threshold = 0.0
ob_mesh_072.location = (11.0, -17.0, 0.0)
ob_mesh_072.rotation_euler = (1.571, -0.0, -4.712)
ob_mesh_072.lineart.crease_threshold = 0.0
ob_mesh_071.location = (9.0, -9.0, 0.0)
ob_mesh_071.rotation_euler = (1.571, -0.0, -1.571)
ob_mesh_071.lineart.crease_threshold = 0.0
ob_mesh_070.location = (9.0, -9.0, 0.0)
ob_mesh_070.rotation_euler = (1.571, -0.0, -1.571)
ob_mesh_070.lineart.crease_threshold = 0.0
ob_mesh_069.location = (11.0, -9.0, 0.0)
ob_mesh_069.rotation_euler = (1.571, -0.0, 0.0)
ob_mesh_069.lineart.crease_threshold = 0.0
ob_mesh_068.location = (11.0, -9.0, 0.0)
ob_mesh_068.rotation_euler = (1.571, -0.0, 0.0)
ob_mesh_068.lineart.crease_threshold = 0.0
ob_mesh_067.location = (11.0, -9.0, 0.0)
ob_mesh_067.rotation_euler = (1.571, -0.0, 0.0)
ob_mesh_067.lineart.crease_threshold = 0.0
ob_mesh_066.location = (19.0, -11.0, 0.0)
ob_mesh_066.rotation_euler = (1.571, -0.0, -3.142)
ob_mesh_066.lineart.crease_threshold = 0.0
ob_mesh_065.location = (15.0, -17.0, 0.0)
ob_mesh_065.rotation_euler = (1.571, -0.0, -4.712)
ob_mesh_065.lineart.crease_threshold = 0.0
ob_mesh_064.location = (19.0, -7.0, 0.0)
ob_mesh_064.rotation_euler = (1.571, -0.0, -3.142)
ob_mesh_064.lineart.crease_threshold = 0.0
ob_mesh_063.location = (11.0, -9.0, 0.0)
ob_mesh_063.rotation_euler = (1.571, -0.0, 0.0)
ob_mesh_063.lineart.crease_threshold = 0.0
ob_mesh_062.location = (11.0, -9.0, 0.0)
ob_mesh_062.rotation_euler = (1.571, -0.0, 0.0)
ob_mesh_062.lineart.crease_threshold = 0.0
ob_mesh_061.location = (11.0, -5.0, 0.0)
ob_mesh_061.rotation_euler = (1.571, -0.0, 0.0)
ob_mesh_061.lineart.crease_threshold = 0.0
ob_mesh_060.location = (11.0, -5.0, 0.0)
ob_mesh_060.rotation_euler = (1.571, -0.0, 0.0)
ob_mesh_060.lineart.crease_threshold = 0.0
ob_mesh_059.location = (19.0, -3.0, 0.0)
ob_mesh_059.rotation_euler = (1.571, -0.0, -3.142)
ob_mesh_059.lineart.crease_threshold = 0.0
ob_mesh_058.location = (19.0, 1.0, 0.0)
ob_mesh_058.rotation_euler = (1.571, -0.0, -3.142)
ob_mesh_058.lineart.crease_threshold = 0.0
ob_mesh_057.location = (11.0, -1.0, 0.0)
ob_mesh_057.rotation_euler = (1.571, -0.0, 0.0)
ob_mesh_057.lineart.crease_threshold = 0.0
ob_mesh_056.location = (11.0, -1.0, 0.0)
ob_mesh_056.rotation_euler = (1.571, -0.0, 0.0)
ob_mesh_056.lineart.crease_threshold = 0.0
ob_mesh_055.location = (11.0, 3.0, 0.0)
ob_mesh_055.rotation_euler = (1.571, -0.0, 0.0)
ob_mesh_055.lineart.crease_threshold = 0.0
ob_mesh_054.location = (11.0, 3.0, 0.0)
ob_mesh_054.rotation_euler = (1.571, -0.0, 0.0)
ob_mesh_054.lineart.crease_threshold = 0.0
ob_mesh_053.location = (19.0, 5.0, 0.0)
ob_mesh_053.rotation_euler = (1.571, -0.0, -3.142)
ob_mesh_053.lineart.crease_threshold = 0.0
ob_mesh_052.location = (19.0, 9.0, 6.517e-07)
ob_mesh_052.rotation_euler = (1.571, -0.0, -3.142)
ob_mesh_052.lineart.crease_threshold = 0.0
ob_mesh_051.location = (13.0, 13.0, 0.0)
ob_mesh_051.rotation_euler = (1.571, -0.0, -1.571)
ob_mesh_051.lineart.crease_threshold = 0.0
ob_mesh_050.location = (11.0, 5.0, 0.0)
ob_mesh_050.rotation_euler = (1.571, -0.0, 1.571)
ob_mesh_050.lineart.crease_threshold = 0.0
ob_mesh_049.location = (11.0, 5.0, 0.0)
ob_mesh_049.rotation_euler = (1.571, -0.0, 1.571)
ob_mesh_049.lineart.crease_threshold = 0.0
ob_mesh_048.location = (11.0, 5.0, 0.0)
ob_mesh_048.rotation_euler = (1.571, -0.0, 1.571)
ob_mesh_048.lineart.crease_threshold = 0.0
ob_mesh_047.location = (9.0, 13.0, 0.0)
ob_mesh_047.rotation_euler = (1.571, -0.0, -1.571)
ob_mesh_047.lineart.crease_threshold = 0.0
ob_mesh_046.location = (9.0, 13.0, 0.0)
ob_mesh_046.rotation_euler = (1.571, -0.0, -1.571)
ob_mesh_046.lineart.crease_threshold = 0.0
ob_mesh_045.location = (11.0, 5.0, 0.0)
ob_mesh_045.rotation_euler = (1.571, -0.0, -4.712)
ob_mesh_045.lineart.crease_threshold = 0.0
ob_mesh_044.location = (-11.0, 17.0, 0.0)
ob_mesh_044.rotation_euler = (1.571, -0.0, -1.571)
ob_mesh_044.lineart.crease_threshold = 0.0
ob_mesh_043.location = (-11.0, 17.0, 0.0)
ob_mesh_043.rotation_euler = (1.571, -0.0, -1.571)
ob_mesh_043.lineart.crease_threshold = 0.0
ob_mesh_042.location = (-9.0, 9.0, 0.0)
ob_mesh_042.rotation_euler = (1.571, -0.0, -4.712)
ob_mesh_042.lineart.crease_threshold = 0.0
ob_mesh_041.location = (-7.0, 17.0, 0.0)
ob_mesh_041.rotation_euler = (1.571, -0.0, -1.571)
ob_mesh_041.lineart.crease_threshold = 0.0
ob_mesh_040.location = (-1.0, 13.0, 0.0)
ob_mesh_040.rotation_euler = (1.571, -0.0, -3.142)
ob_mesh_040.lineart.crease_threshold = 0.0
ob_mesh_039.location = (-9.0, 9.0, 0.0)
ob_mesh_039.rotation_euler = (1.571, -0.0, 1.571)
ob_mesh_039.lineart.crease_threshold = 0.0
ob_mesh_038.location = (-9.0, 9.0, 0.0)
ob_mesh_038.rotation_euler = (1.571, -0.0, 1.571)
ob_mesh_038.lineart.crease_threshold = 0.0
ob_mesh_037.location = (-9.0, 9.0, 0.0)
ob_mesh_037.rotation_euler = (1.571, -0.0, 1.571)
ob_mesh_037.lineart.crease_threshold = 0.0
ob_mesh_036.location = (-9.0, 7.0, 0.0)
ob_mesh_036.rotation_euler = (1.571, -0.0, 0.0)
ob_mesh_036.lineart.crease_threshold = 0.0
ob_mesh_035.location = (-9.0, 7.0, 0.0)
ob_mesh_035.rotation_euler = (1.571, -0.0, 0.0)
ob_mesh_035.lineart.crease_threshold = 0.0
ob_mesh_034.location = (-9.0, 3.0, 0.0)
ob_mesh_034.rotation_euler = (1.571, -0.0, 0.0)
ob_mesh_034.lineart.crease_threshold = 0.0
ob_mesh_030.location = (-1.0, 9.0, 0.0)
ob_mesh_030.rotation_euler = (1.571, -0.0, -3.142)
ob_mesh_030.lineart.crease_threshold = 0.0
ob_plane_006.location = (-2.0, 2.0, 0.0)
ob_plane_006.lineart.crease_threshold = 0.0
ob_plane_005.location = (2.0, 2.0, 0.0)
ob_plane_005.lineart.crease_threshold = 0.0
ob_plane_004.location = (2.0, 6.0, 0.0)
ob_plane_004.lineart.crease_threshold = 0.0
ob_plane_003.location = (-2.0, 6.0, 0.0)
ob_plane_003.lineart.crease_threshold = 0.0
ob_plane_002.location = (-2.0, 4.0, 0.0)
ob_plane_002.lineart.crease_threshold = 0.0
ob_plane_001.location = (2.0, 4.0, 0.0)
ob_plane_001.lineart.crease_threshold = 0.0
ob_plane.location = (0.0, 4.0, 0.0)
ob_plane.lineart.crease_threshold = 0.0
ob_mesh_033.location = (-1.0, 7.0, 0.0)
ob_mesh_033.rotation_euler = (1.571, -0.0, -1.571)
ob_mesh_033.lineart.crease_threshold = 0.0
ob_mesh_032.location = (-9.0, 3.0, 0.0)
ob_mesh_032.rotation_euler = (1.571, -0.0, 0.0)
ob_mesh_032.lineart.crease_threshold = 0.0
ob_mesh_031.location = (-9.0, -1.0, 0.0)
ob_mesh_031.rotation_euler = (1.571, -0.0, 0.0)
ob_mesh_031.lineart.crease_threshold = 0.0
ob_mesh_029.location = (-1.0, 7.0, 0.0)
ob_mesh_029.rotation_euler = (1.571, -0.0, -1.571)
ob_mesh_029.lineart.crease_threshold = 0.0
ob_mesh_028.location = (1.0, 1.0, 0.0)
ob_mesh_028.rotation_euler = (1.571, -0.0, -4.712)
ob_mesh_028.lineart.crease_threshold = 0.0
ob_mesh_027.location = (-1.051, 1.0, 0.0)
ob_mesh_027.rotation_euler = (1.571, -0.0, 3.142)
ob_mesh_027.lineart.crease_threshold = 0.0
ob_mesh_026.location = (1.0, 7.0, 0.0)
ob_mesh_026.rotation_euler = (1.571, -0.0, 0.0)
ob_mesh_026.lineart.crease_threshold = 0.0
ob_mesh_012.location = (1.0, 1.0, 0.0)
ob_mesh_012.rotation_euler = (1.571, -0.0, 1.571)
ob_mesh_012.lineart.crease_threshold = 0.0
ob_mesh_025.location = (-9.0, -5.0, 0.0)
ob_mesh_025.rotation_euler = (1.571, -0.0, 0.0)
ob_mesh_025.lineart.crease_threshold = 0.0
ob_mesh_024.location = (-9.0, -1.0, 0.0)
ob_mesh_024.rotation_euler = (1.571, -0.0, 0.0)
ob_mesh_024.lineart.crease_threshold = 0.0
ob_mesh_023.location = (-1.0, 1.0, 0.0)
ob_mesh_023.rotation_euler = (1.571, -0.0, -3.142)
ob_mesh_023.lineart.crease_threshold = 0.0
ob_mesh_022.location = (-3.0, -9.0, 0.0)
ob_mesh_022.rotation_euler = (1.571, -0.0, -4.712)
ob_mesh_022.lineart.crease_threshold = 0.0
ob_mesh_016.location = (-1.0, -1.0, 0.0)
ob_mesh_016.rotation_euler = (1.571, -0.0, -1.571)
ob_mesh_016.lineart.crease_threshold = 0.0
ob_mesh_013.location = (-1.0, -1.0, 0.0)
ob_mesh_013.rotation_euler = (1.571, -0.0, -1.571)
ob_mesh_013.lineart.crease_threshold = 0.0
ob_mesh_004.location = (-1.0, -1.0, 0.0)
ob_mesh_004.rotation_euler = (1.571, -0.0, -1.571)
ob_mesh_004.lineart.crease_threshold = 0.0
ob_mesh_021.location = (5.0, 13.0, 0.0)
ob_mesh_021.rotation_euler = (1.571, -0.0, -1.571)
ob_mesh_021.lineart.crease_threshold = 0.0
ob_mesh_020.location = (1.0, 7.0, 6.517e-07)
ob_mesh_020.rotation_euler = (1.571, -0.0, 0.0)
ob_mesh_020.lineart.crease_threshold = 0.0
ob_mesh_019.location = (9.0, 5.0, 0.0)
ob_mesh_019.rotation_euler = (1.571, -0.0, 3.142)
ob_mesh_019.lineart.crease_threshold = 0.0
ob_mesh_018.location = (9.0, 5.0, 0.0)
ob_mesh_018.rotation_euler = (1.571, -0.0, 3.142)
ob_mesh_018.lineart.crease_threshold = 0.0
ob_mesh_017.location = (9.0, 5.0, 0.0)
ob_mesh_017.rotation_euler = (1.571, -0.0, 3.142)
ob_mesh_017.lineart.crease_threshold = 0.0
ob_mesh_015.location = (1.0, -9.0, 0.0)
ob_mesh_015.rotation_euler = (1.571, -0.0, -4.712)
ob_mesh_015.lineart.crease_threshold = 0.0
ob_mesh_014.location = (5.0, -9.0, 0.0)
ob_mesh_014.rotation_euler = (1.571, -0.0, -4.712)
ob_mesh_014.lineart.crease_threshold = 0.0
ob_mesh_011.location = (9.0, 5.0, 0.0)
ob_mesh_011.rotation_euler = (1.571, -0.0, -3.142)
ob_mesh_011.lineart.crease_threshold = 0.0
ob_mesh_010.location = (9.0, 1.0, 0.0)
ob_mesh_010.rotation_euler = (1.571, -0.0, -3.142)
ob_mesh_010.lineart.crease_threshold = 0.0
ob_mesh_009.location = (9.0, -3.0, 0.0)
ob_mesh_009.rotation_euler = (1.571, -0.0, -3.142)
ob_mesh_009.lineart.crease_threshold = 0.0
ob_mesh_008.location = (1.0, -1.0, 0.0)
ob_mesh_008.rotation_euler = (1.571, -0.0, 0.0)
ob_mesh_008.lineart.crease_threshold = 0.0
ob_mesh_007.location = (1.0, -1.0, 0.0)
ob_mesh_007.rotation_euler = (1.571, -0.0, 0.0)
ob_mesh_007.lineart.crease_threshold = 0.0
ob_mesh_006.location = (-1.0, -1.0, 0.0)
ob_mesh_006.rotation_euler = (1.571, -0.0, -1.571)
ob_mesh_006.lineart.crease_threshold = 0.0
ob_mesh_005.location = (1.0, -1.0, 0.0)
ob_mesh_005.rotation_euler = (1.571, -0.0, 0.0)
ob_mesh_005.lineart.crease_threshold = 0.0
ob_mesh_003.location = (-1.0, -1.0, 0.0)
ob_mesh_003.rotation_euler = (1.571, -0.0, -1.571)
ob_mesh_003.lineart.crease_threshold = 0.0
ob_mesh_002.location = (1.0, 3.0, 0.0)
ob_mesh_002.rotation_euler = (1.571, -0.0, 0.0)
ob_mesh_002.lineart.crease_threshold = 0.0
ob_mesh_001.location = (1.0, -1.0, 0.0)
ob_mesh_001.rotation_euler = (1.571, -0.0, 0.0)
ob_mesh_001.lineart.crease_threshold = 0.0
ob_mesh.location = (1.0, -1.0, 0.0)
ob_mesh.rotation_euler = (1.571, -0.0, 0.0)
ob_mesh.lineart.crease_threshold = 0.0
ob_lamp.location = (4.076, 1.005, 5.904)
ob_lamp.rotation_euler = (0.6503, 0.05522, 1.866)
ob_lamp.lock_rotations_4d = False
ob_lamp.empty_display_type = 'ARROWS'
ob_lamp.color = (0.0, 0.0, 0.0, 0.0)
ob_lamp.lineart.crease_threshold = 0.0
ob_camera.location = (7.481, -6.508, 5.344)
ob_camera.rotation_euler = (1.109, 0.01082, 0.8149)
ob_camera.lock_rotations_4d = False
ob_camera.empty_display_type = 'ARROWS'
ob_camera.color = (0.0, 0.0, 0.0, 0.0)
ob_camera.display_type = 'WIRE'
ob_camera.lineart.crease_threshold = 0.0

# ---- collection membership
col_collection_1.objects.link(ob_plane_007)
col_collection_1.objects.link(ob_mesh_118)
col_collection_1.objects.link(ob_mesh_117)
col_collection_1.objects.link(ob_mesh_116)
col_collection_1.objects.link(ob_mesh_115)
col_collection_1.objects.link(ob_mesh_114)
col_collection_1.objects.link(ob_mesh_113)
col_collection_1.objects.link(ob_mesh_112)
col_collection_1.objects.link(ob_mesh_111)
col_collection_1.objects.link(ob_mesh_110)
col_collection_1.objects.link(ob_mesh_109)
col_collection_1.objects.link(ob_mesh_108)
col_collection_1.objects.link(ob_mesh_107)
col_collection_1.objects.link(ob_mesh_106)
col_collection_1.objects.link(ob_mesh_105)
col_collection_1.objects.link(ob_mesh_104)
col_collection_1.objects.link(ob_mesh_103)
col_collection_1.objects.link(ob_mesh_102)
col_collection_1.objects.link(ob_mesh_101)
col_collection_1.objects.link(ob_mesh_100)
col_collection_1.objects.link(ob_mesh_099)
col_collection_1.objects.link(ob_mesh_098)
col_collection_1.objects.link(ob_mesh_097)
col_collection_1.objects.link(ob_mesh_096)
col_collection_1.objects.link(ob_mesh_095)
col_collection_1.objects.link(ob_mesh_094)
col_collection_1.objects.link(ob_mesh_093)
col_collection_1.objects.link(ob_mesh_092)
col_collection_1.objects.link(ob_mesh_091)
col_collection_1.objects.link(ob_mesh_090)
col_collection_1.objects.link(ob_mesh_089)
col_collection_1.objects.link(ob_mesh_088)
col_collection_1.objects.link(ob_mesh_087)
col_collection_1.objects.link(ob_mesh_086)
col_collection_1.objects.link(ob_mesh_085)
col_collection_1.objects.link(ob_mesh_084)
col_collection_1.objects.link(ob_mesh_083)
col_collection_1.objects.link(ob_mesh_082)
col_collection_1.objects.link(ob_mesh_081)
col_collection_1.objects.link(ob_mesh_080)
col_collection_1.objects.link(ob_mesh_079)
col_collection_1.objects.link(ob_mesh_078)
col_collection_1.objects.link(ob_mesh_077)
col_collection_1.objects.link(ob_mesh_076)
col_collection_1.objects.link(ob_mesh_075)
col_collection_1.objects.link(ob_mesh_074)
col_collection_1.objects.link(ob_mesh_073)
col_collection_1.objects.link(ob_mesh_072)
col_collection_1.objects.link(ob_mesh_071)
col_collection_1.objects.link(ob_mesh_070)
col_collection_1.objects.link(ob_mesh_069)
col_collection_1.objects.link(ob_mesh_068)
col_collection_1.objects.link(ob_mesh_067)
col_collection_1.objects.link(ob_mesh_066)
col_collection_1.objects.link(ob_mesh_065)
col_collection_1.objects.link(ob_mesh_064)
col_collection_1.objects.link(ob_mesh_063)
col_collection_1.objects.link(ob_mesh_062)
col_collection_1.objects.link(ob_mesh_061)
col_collection_1.objects.link(ob_mesh_060)
col_collection_1.objects.link(ob_mesh_059)
col_collection_1.objects.link(ob_mesh_058)
col_collection_1.objects.link(ob_mesh_057)
col_collection_1.objects.link(ob_mesh_056)
col_collection_1.objects.link(ob_mesh_055)
col_collection_1.objects.link(ob_mesh_054)
col_collection_1.objects.link(ob_mesh_053)
col_collection_1.objects.link(ob_mesh_052)
col_collection_1.objects.link(ob_mesh_051)
col_collection_1.objects.link(ob_mesh_050)
col_collection_1.objects.link(ob_mesh_049)
col_collection_1.objects.link(ob_mesh_048)
col_collection_1.objects.link(ob_mesh_047)
col_collection_1.objects.link(ob_mesh_046)
col_collection_1.objects.link(ob_mesh_045)
col_collection_1.objects.link(ob_mesh_044)
col_collection_1.objects.link(ob_mesh_043)
col_collection_1.objects.link(ob_mesh_042)
col_collection_1.objects.link(ob_mesh_041)
col_collection_1.objects.link(ob_mesh_040)
col_collection_1.objects.link(ob_mesh_039)
col_collection_1.objects.link(ob_mesh_038)
col_collection_1.objects.link(ob_mesh_037)
col_collection_1.objects.link(ob_mesh_036)
col_collection_1.objects.link(ob_mesh_035)
col_collection_1.objects.link(ob_mesh_034)
col_collection_1.objects.link(ob_mesh_030)
col_collection_1.objects.link(ob_plane_006)
col_collection_1.objects.link(ob_plane_005)
col_collection_1.objects.link(ob_plane_004)
col_collection_1.objects.link(ob_plane_003)
col_collection_1.objects.link(ob_plane_002)
col_collection_1.objects.link(ob_plane_001)
col_collection_1.objects.link(ob_plane)
col_collection_1.objects.link(ob_mesh_033)
col_collection_1.objects.link(ob_mesh_032)
col_collection_1.objects.link(ob_mesh_031)
col_collection_1.objects.link(ob_mesh_029)
col_collection_1.objects.link(ob_mesh_028)
col_collection_1.objects.link(ob_mesh_027)
col_collection_1.objects.link(ob_mesh_026)
col_collection_1.objects.link(ob_mesh_012)
col_collection_1.objects.link(ob_mesh_025)
col_collection_1.objects.link(ob_mesh_024)
col_collection_1.objects.link(ob_mesh_023)
col_collection_1.objects.link(ob_mesh_022)
col_collection_1.objects.link(ob_mesh_016)
col_collection_1.objects.link(ob_mesh_013)
col_collection_1.objects.link(ob_mesh_004)
col_collection_1.objects.link(ob_mesh_021)
col_collection_1.objects.link(ob_mesh_020)
col_collection_1.objects.link(ob_mesh_019)
col_collection_1.objects.link(ob_mesh_018)
col_collection_1.objects.link(ob_mesh_017)
col_collection_1.objects.link(ob_mesh_015)
col_collection_1.objects.link(ob_mesh_014)
col_collection_1.objects.link(ob_mesh_011)
col_collection_1.objects.link(ob_mesh_010)
col_collection_1.objects.link(ob_mesh_009)
col_collection_1.objects.link(ob_mesh_008)
col_collection_1.objects.link(ob_mesh_007)
col_collection_1.objects.link(ob_mesh_006)
col_collection_1.objects.link(ob_mesh_005)
col_collection_1.objects.link(ob_mesh_003)
col_collection_1.objects.link(ob_mesh_002)
col_collection_1.objects.link(ob_mesh_001)
col_collection_1.objects.link(ob_mesh)
col_collection_1.objects.link(ob_lamp)
col_collection_1.objects.link(ob_camera)

# ---- scene / render settings (as saved in the file)
scene.camera = ob_camera
scene.frame_start = 1; scene.frame_end = 250; scene.frame_set(1)
scene.render.engine = 'BLENDER_EEVEE_NEXT'
scene.render.image_settings.color_mode = 'RGB'
scene.render.image_settings.compression = 90
scene.render.resolution_percentage = 50
scene.render.dither_intensity = 0.0
scene.render.bake_margin = 2
scene.render.bake_bias = 0.0
scene.cycles.use_denoising = False
scene.cycles.samples = 10
scene.cycles.sampling_pattern = 'TABULATED_SOBOL'
scene.cycles.light_sampling_threshold = 0.0
scene.cycles.use_adaptive_sampling = False
scene.cycles.use_light_tree = False
scene.cycles.blur_glossy = 0.0
scene.cycles.volume_bounces = 1
scene.cycles.pixel_filter_type = 'GAUSSIAN'
scene.cycles.sample_clamp_indirect = 0.0
scene.view_settings.view_transform = 'Standard'
bpy.context.view_layer.update()
